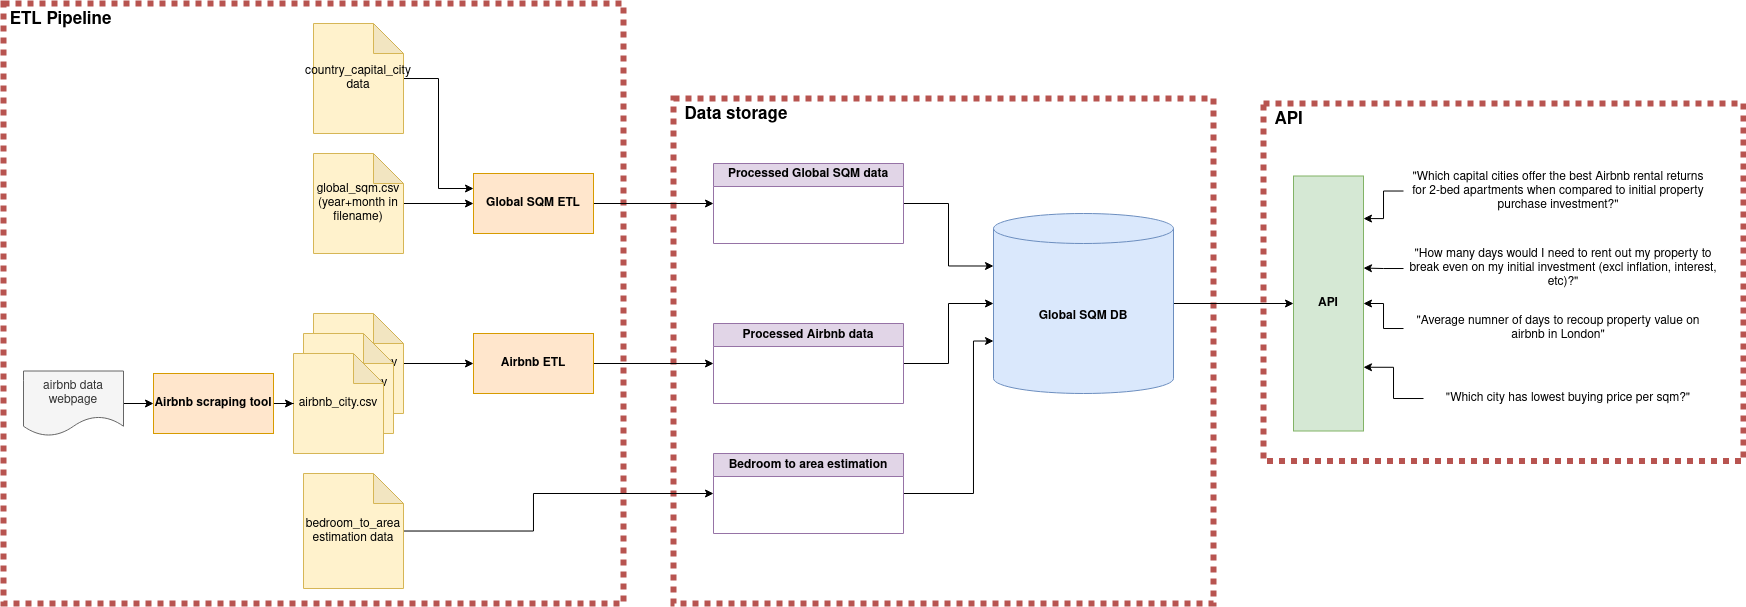

The diagram above was exported from draw.io. Its source (the exported page's mxGraphModel, read from the mxfile embedded in the PNG):
<mxGraphModel dx="939" dy="528" grid="0" gridSize="10" guides="1" tooltips="1" connect="1" arrows="1" fold="1" page="1" pageScale="1" pageWidth="4681" pageHeight="3300" math="0" shadow="0">
  <root>
    <mxCell id="0" />
    <mxCell id="1" parent="0" />
    <mxCell id="l1MILktWlq0-SAfn4cS4-4" value="&amp;nbsp; API" style="rounded=0;whiteSpace=wrap;html=1;fillColor=none;dashed=1;dashPattern=1 1;strokeColor=#b85450;fontStyle=1;strokeWidth=6;align=left;verticalAlign=top;fontSize=17;" parent="1" vertex="1">
      <mxGeometry x="1350" y="280" width="480" height="357.5" as="geometry" />
    </mxCell>
    <mxCell id="l1MILktWlq0-SAfn4cS4-3" value="&amp;nbsp; Data storage" style="rounded=0;whiteSpace=wrap;html=1;fillColor=none;dashed=1;dashPattern=1 1;strokeColor=#b85450;fontStyle=1;strokeWidth=6;align=left;verticalAlign=top;fontSize=17;" parent="1" vertex="1">
      <mxGeometry x="760" y="275" width="540" height="505" as="geometry" />
    </mxCell>
    <mxCell id="l1MILktWlq0-SAfn4cS4-1" value="&amp;nbsp;ETL Pipeline" style="rounded=0;whiteSpace=wrap;html=1;fillColor=none;dashed=1;dashPattern=1 1;strokeColor=#b85450;fontStyle=1;strokeWidth=6;align=left;verticalAlign=top;fontSize=17;" parent="1" vertex="1">
      <mxGeometry x="90" y="180" width="620" height="600" as="geometry" />
    </mxCell>
    <mxCell id="tYGIgQ2klrwKytpSXqZi-2" style="edgeStyle=orthogonalEdgeStyle;rounded=0;orthogonalLoop=1;jettySize=auto;html=1;" parent="1" source="dspGUqLXuAraChZkE5Br-22" target="tYGIgQ2klrwKytpSXqZi-1" edge="1">
      <mxGeometry relative="1" as="geometry" />
    </mxCell>
    <mxCell id="dspGUqLXuAraChZkE5Br-22" value="&lt;b&gt;Global SQM DB&lt;/b&gt;" style="shape=cylinder3;whiteSpace=wrap;html=1;boundedLbl=1;backgroundOutline=1;size=15;align=center;verticalAlign=middle;fillColor=#dae8fc;strokeColor=#6c8ebf;" parent="1" vertex="1">
      <mxGeometry x="1080" y="390" width="180" height="180" as="geometry" />
    </mxCell>
    <mxCell id="dspGUqLXuAraChZkE5Br-21" style="edgeStyle=orthogonalEdgeStyle;rounded=0;orthogonalLoop=1;jettySize=auto;html=1;" parent="1" source="uC6_HE-Ht-Dy-oqW2oad-5" target="uC6_HE-Ht-Dy-oqW2oad-12" edge="1">
      <mxGeometry relative="1" as="geometry" />
    </mxCell>
    <mxCell id="uC6_HE-Ht-Dy-oqW2oad-5" value="global_sqm.csv&lt;br&gt;(year+month in filename)" style="shape=note;whiteSpace=wrap;html=1;backgroundOutline=1;darkOpacity=0.05;fillColor=#fff2cc;strokeColor=#d6b656;" parent="1" vertex="1">
      <mxGeometry x="400" y="330" width="90" height="100" as="geometry" />
    </mxCell>
    <mxCell id="dspGUqLXuAraChZkE5Br-20" style="edgeStyle=orthogonalEdgeStyle;rounded=0;orthogonalLoop=1;jettySize=auto;html=1;" parent="1" source="uC6_HE-Ht-Dy-oqW2oad-7" target="uC6_HE-Ht-Dy-oqW2oad-11" edge="1">
      <mxGeometry relative="1" as="geometry" />
    </mxCell>
    <mxCell id="uC6_HE-Ht-Dy-oqW2oad-7" value="airbnb_city.csv" style="shape=note;whiteSpace=wrap;html=1;backgroundOutline=1;darkOpacity=0.05;fillColor=#fff2cc;strokeColor=#d6b656;" parent="1" vertex="1">
      <mxGeometry x="400" y="490" width="90" height="100" as="geometry" />
    </mxCell>
    <mxCell id="uC6_HE-Ht-Dy-oqW2oad-8" value="airbnb_city.csv" style="shape=note;whiteSpace=wrap;html=1;backgroundOutline=1;darkOpacity=0.05;fillColor=#fff2cc;strokeColor=#d6b656;" parent="1" vertex="1">
      <mxGeometry x="390" y="510" width="90" height="100" as="geometry" />
    </mxCell>
    <mxCell id="uC6_HE-Ht-Dy-oqW2oad-9" value="airbnb_city.csv" style="shape=note;whiteSpace=wrap;html=1;backgroundOutline=1;darkOpacity=0.05;fillColor=#fff2cc;strokeColor=#d6b656;" parent="1" vertex="1">
      <mxGeometry x="380" y="530" width="90" height="100" as="geometry" />
    </mxCell>
    <mxCell id="iA2mHi77pcYAHJnm1_wN-3" style="edgeStyle=orthogonalEdgeStyle;rounded=0;orthogonalLoop=1;jettySize=auto;html=1;" edge="1" parent="1" source="uC6_HE-Ht-Dy-oqW2oad-11" target="iA2mHi77pcYAHJnm1_wN-2">
      <mxGeometry relative="1" as="geometry" />
    </mxCell>
    <mxCell id="uC6_HE-Ht-Dy-oqW2oad-11" value="Airbnb ETL" style="rounded=0;whiteSpace=wrap;html=1;fillColor=#ffe6cc;strokeColor=#d79b00;fontStyle=1" parent="1" vertex="1">
      <mxGeometry x="560" y="510" width="120" height="60" as="geometry" />
    </mxCell>
    <mxCell id="iA2mHi77pcYAHJnm1_wN-4" style="edgeStyle=orthogonalEdgeStyle;rounded=0;orthogonalLoop=1;jettySize=auto;html=1;" edge="1" parent="1" source="uC6_HE-Ht-Dy-oqW2oad-12" target="iA2mHi77pcYAHJnm1_wN-1">
      <mxGeometry relative="1" as="geometry" />
    </mxCell>
    <mxCell id="uC6_HE-Ht-Dy-oqW2oad-12" value="Global SQM ETL" style="rounded=0;whiteSpace=wrap;html=1;fillColor=#ffe6cc;strokeColor=#d79b00;fontStyle=1" parent="1" vertex="1">
      <mxGeometry x="560" y="350" width="120" height="60" as="geometry" />
    </mxCell>
    <mxCell id="45TBhYOe74pgfiDwd5WC-2" style="edgeStyle=orthogonalEdgeStyle;rounded=0;orthogonalLoop=1;jettySize=auto;html=1;entryX=0;entryY=0.25;entryDx=0;entryDy=0;" parent="1" source="45TBhYOe74pgfiDwd5WC-1" target="uC6_HE-Ht-Dy-oqW2oad-12" edge="1">
      <mxGeometry relative="1" as="geometry" />
    </mxCell>
    <mxCell id="45TBhYOe74pgfiDwd5WC-1" value="country_capital_city data" style="shape=note;whiteSpace=wrap;html=1;backgroundOutline=1;darkOpacity=0.05;fillColor=#fff2cc;strokeColor=#d6b656;" parent="1" vertex="1">
      <mxGeometry x="400" y="200" width="90" height="110" as="geometry" />
    </mxCell>
    <mxCell id="KliLbYzptP0BcKWcoD6F-2" style="edgeStyle=orthogonalEdgeStyle;rounded=0;orthogonalLoop=1;jettySize=auto;html=1;" parent="1" source="KliLbYzptP0BcKWcoD6F-1" target="U9bGydZGAeQXoBKIiBus-1" edge="1">
      <mxGeometry relative="1" as="geometry">
        <Array as="points">
          <mxPoint x="620" y="708" />
          <mxPoint x="620" y="670" />
        </Array>
      </mxGeometry>
    </mxCell>
    <mxCell id="KliLbYzptP0BcKWcoD6F-1" value="bedroom_to_area&lt;br&gt;estimation data" style="shape=note;whiteSpace=wrap;html=1;backgroundOutline=1;darkOpacity=0.05;fillColor=#fff2cc;strokeColor=#d6b656;" parent="1" vertex="1">
      <mxGeometry x="390" y="650" width="100" height="115" as="geometry" />
    </mxCell>
    <mxCell id="tYGIgQ2klrwKytpSXqZi-1" value="API" style="rounded=0;whiteSpace=wrap;html=1;fillColor=#d5e8d4;strokeColor=#82b366;fontStyle=1" parent="1" vertex="1">
      <mxGeometry x="1380" y="352.5" width="70" height="255" as="geometry" />
    </mxCell>
    <mxCell id="tYGIgQ2klrwKytpSXqZi-7" style="edgeStyle=orthogonalEdgeStyle;rounded=0;orthogonalLoop=1;jettySize=auto;html=1;entryX=1;entryY=0.167;entryDx=0;entryDy=0;entryPerimeter=0;" parent="1" source="tYGIgQ2klrwKytpSXqZi-3" target="tYGIgQ2klrwKytpSXqZi-1" edge="1">
      <mxGeometry relative="1" as="geometry" />
    </mxCell>
    <mxCell id="tYGIgQ2klrwKytpSXqZi-3" value="&quot;Which capital cities offer the best Airbnb rental returns for 2-bed apartments when compared to initial property purchase investment?&quot;" style="text;html=1;strokeColor=none;fillColor=none;align=center;verticalAlign=middle;whiteSpace=wrap;rounded=0;" parent="1" vertex="1">
      <mxGeometry x="1490" y="352.5" width="310" height="30" as="geometry" />
    </mxCell>
    <mxCell id="tYGIgQ2klrwKytpSXqZi-8" style="edgeStyle=orthogonalEdgeStyle;rounded=0;orthogonalLoop=1;jettySize=auto;html=1;entryX=1;entryY=0.361;entryDx=0;entryDy=0;entryPerimeter=0;" parent="1" source="tYGIgQ2klrwKytpSXqZi-4" target="tYGIgQ2klrwKytpSXqZi-1" edge="1">
      <mxGeometry relative="1" as="geometry" />
    </mxCell>
    <mxCell id="tYGIgQ2klrwKytpSXqZi-4" value="&quot;How many days would I need to rent out my property to break even on my initial investment (excl inflation, interest, etc)?&quot;" style="text;html=1;strokeColor=none;fillColor=none;align=center;verticalAlign=middle;whiteSpace=wrap;rounded=0;" parent="1" vertex="1">
      <mxGeometry x="1490" y="430" width="320" height="30" as="geometry" />
    </mxCell>
    <mxCell id="tYGIgQ2klrwKytpSXqZi-9" style="edgeStyle=orthogonalEdgeStyle;rounded=0;orthogonalLoop=1;jettySize=auto;html=1;entryX=1;entryY=0.5;entryDx=0;entryDy=0;" parent="1" source="tYGIgQ2klrwKytpSXqZi-5" target="tYGIgQ2klrwKytpSXqZi-1" edge="1">
      <mxGeometry relative="1" as="geometry" />
    </mxCell>
    <mxCell id="tYGIgQ2klrwKytpSXqZi-5" value="&quot;Average numner of days to recoup property value on airbnb in London&quot;" style="text;html=1;strokeColor=none;fillColor=none;align=center;verticalAlign=middle;whiteSpace=wrap;rounded=0;" parent="1" vertex="1">
      <mxGeometry x="1490" y="490" width="310" height="30" as="geometry" />
    </mxCell>
    <mxCell id="l1MILktWlq0-SAfn4cS4-12" style="edgeStyle=orthogonalEdgeStyle;rounded=0;orthogonalLoop=1;jettySize=auto;html=1;fontSize=12;" parent="1" source="l1MILktWlq0-SAfn4cS4-9" target="uC6_HE-Ht-Dy-oqW2oad-9" edge="1">
      <mxGeometry relative="1" as="geometry" />
    </mxCell>
    <mxCell id="l1MILktWlq0-SAfn4cS4-9" value="Airbnb scraping tool" style="rounded=0;whiteSpace=wrap;html=1;strokeWidth=1;fontSize=12;fillColor=#ffe6cc;fontStyle=1;strokeColor=#d79b00;" parent="1" vertex="1">
      <mxGeometry x="240" y="550" width="120" height="60" as="geometry" />
    </mxCell>
    <mxCell id="l1MILktWlq0-SAfn4cS4-11" style="edgeStyle=orthogonalEdgeStyle;rounded=0;orthogonalLoop=1;jettySize=auto;html=1;fontSize=12;" parent="1" source="l1MILktWlq0-SAfn4cS4-10" target="l1MILktWlq0-SAfn4cS4-9" edge="1">
      <mxGeometry relative="1" as="geometry" />
    </mxCell>
    <mxCell id="l1MILktWlq0-SAfn4cS4-10" value="airbnb data webpage" style="shape=document;whiteSpace=wrap;html=1;boundedLbl=1;strokeWidth=1;fontSize=12;fillColor=#f5f5f5;fontColor=#333333;strokeColor=#666666;" parent="1" vertex="1">
      <mxGeometry x="110" y="547.5" width="100" height="65" as="geometry" />
    </mxCell>
    <mxCell id="iA2mHi77pcYAHJnm1_wN-5" style="edgeStyle=orthogonalEdgeStyle;rounded=0;orthogonalLoop=1;jettySize=auto;html=1;entryX=0;entryY=0;entryDx=0;entryDy=52.5;entryPerimeter=0;" edge="1" parent="1" source="iA2mHi77pcYAHJnm1_wN-1" target="dspGUqLXuAraChZkE5Br-22">
      <mxGeometry relative="1" as="geometry" />
    </mxCell>
    <mxCell id="iA2mHi77pcYAHJnm1_wN-1" value="Processed Global SQM data" style="swimlane;whiteSpace=wrap;html=1;fillColor=#e1d5e7;strokeColor=#9673a6;" vertex="1" parent="1">
      <mxGeometry x="800" y="340" width="190" height="80" as="geometry" />
    </mxCell>
    <mxCell id="iA2mHi77pcYAHJnm1_wN-6" style="edgeStyle=orthogonalEdgeStyle;rounded=0;orthogonalLoop=1;jettySize=auto;html=1;" edge="1" parent="1" source="iA2mHi77pcYAHJnm1_wN-2" target="dspGUqLXuAraChZkE5Br-22">
      <mxGeometry relative="1" as="geometry" />
    </mxCell>
    <mxCell id="iA2mHi77pcYAHJnm1_wN-2" value="Processed Airbnb data" style="swimlane;whiteSpace=wrap;html=1;fillColor=#e1d5e7;strokeColor=#9673a6;" vertex="1" parent="1">
      <mxGeometry x="800" y="500" width="190" height="80" as="geometry" />
    </mxCell>
    <mxCell id="iA2mHi77pcYAHJnm1_wN-10" style="edgeStyle=orthogonalEdgeStyle;rounded=0;orthogonalLoop=1;jettySize=auto;html=1;entryX=1;entryY=0.75;entryDx=0;entryDy=0;" edge="1" parent="1" source="iA2mHi77pcYAHJnm1_wN-9" target="tYGIgQ2klrwKytpSXqZi-1">
      <mxGeometry relative="1" as="geometry" />
    </mxCell>
    <mxCell id="iA2mHi77pcYAHJnm1_wN-9" value="&quot;Which city has lowest buying price per sqm?&quot;" style="text;html=1;strokeColor=none;fillColor=none;align=center;verticalAlign=middle;whiteSpace=wrap;rounded=0;" vertex="1" parent="1">
      <mxGeometry x="1510" y="560" width="290" height="30" as="geometry" />
    </mxCell>
    <mxCell id="U9bGydZGAeQXoBKIiBus-2" style="edgeStyle=orthogonalEdgeStyle;rounded=0;orthogonalLoop=1;jettySize=auto;html=1;entryX=0;entryY=0;entryDx=0;entryDy=127.5;entryPerimeter=0;" edge="1" parent="1" source="U9bGydZGAeQXoBKIiBus-1" target="dspGUqLXuAraChZkE5Br-22">
      <mxGeometry relative="1" as="geometry">
        <Array as="points">
          <mxPoint x="1060" y="670" />
          <mxPoint x="1060" y="518" />
        </Array>
      </mxGeometry>
    </mxCell>
    <mxCell id="U9bGydZGAeQXoBKIiBus-1" value="Bedroom to area estimation" style="swimlane;whiteSpace=wrap;html=1;fillColor=#e1d5e7;strokeColor=#9673a6;" vertex="1" parent="1">
      <mxGeometry x="800" y="630" width="190" height="80" as="geometry" />
    </mxCell>
  </root>
</mxGraphModel>